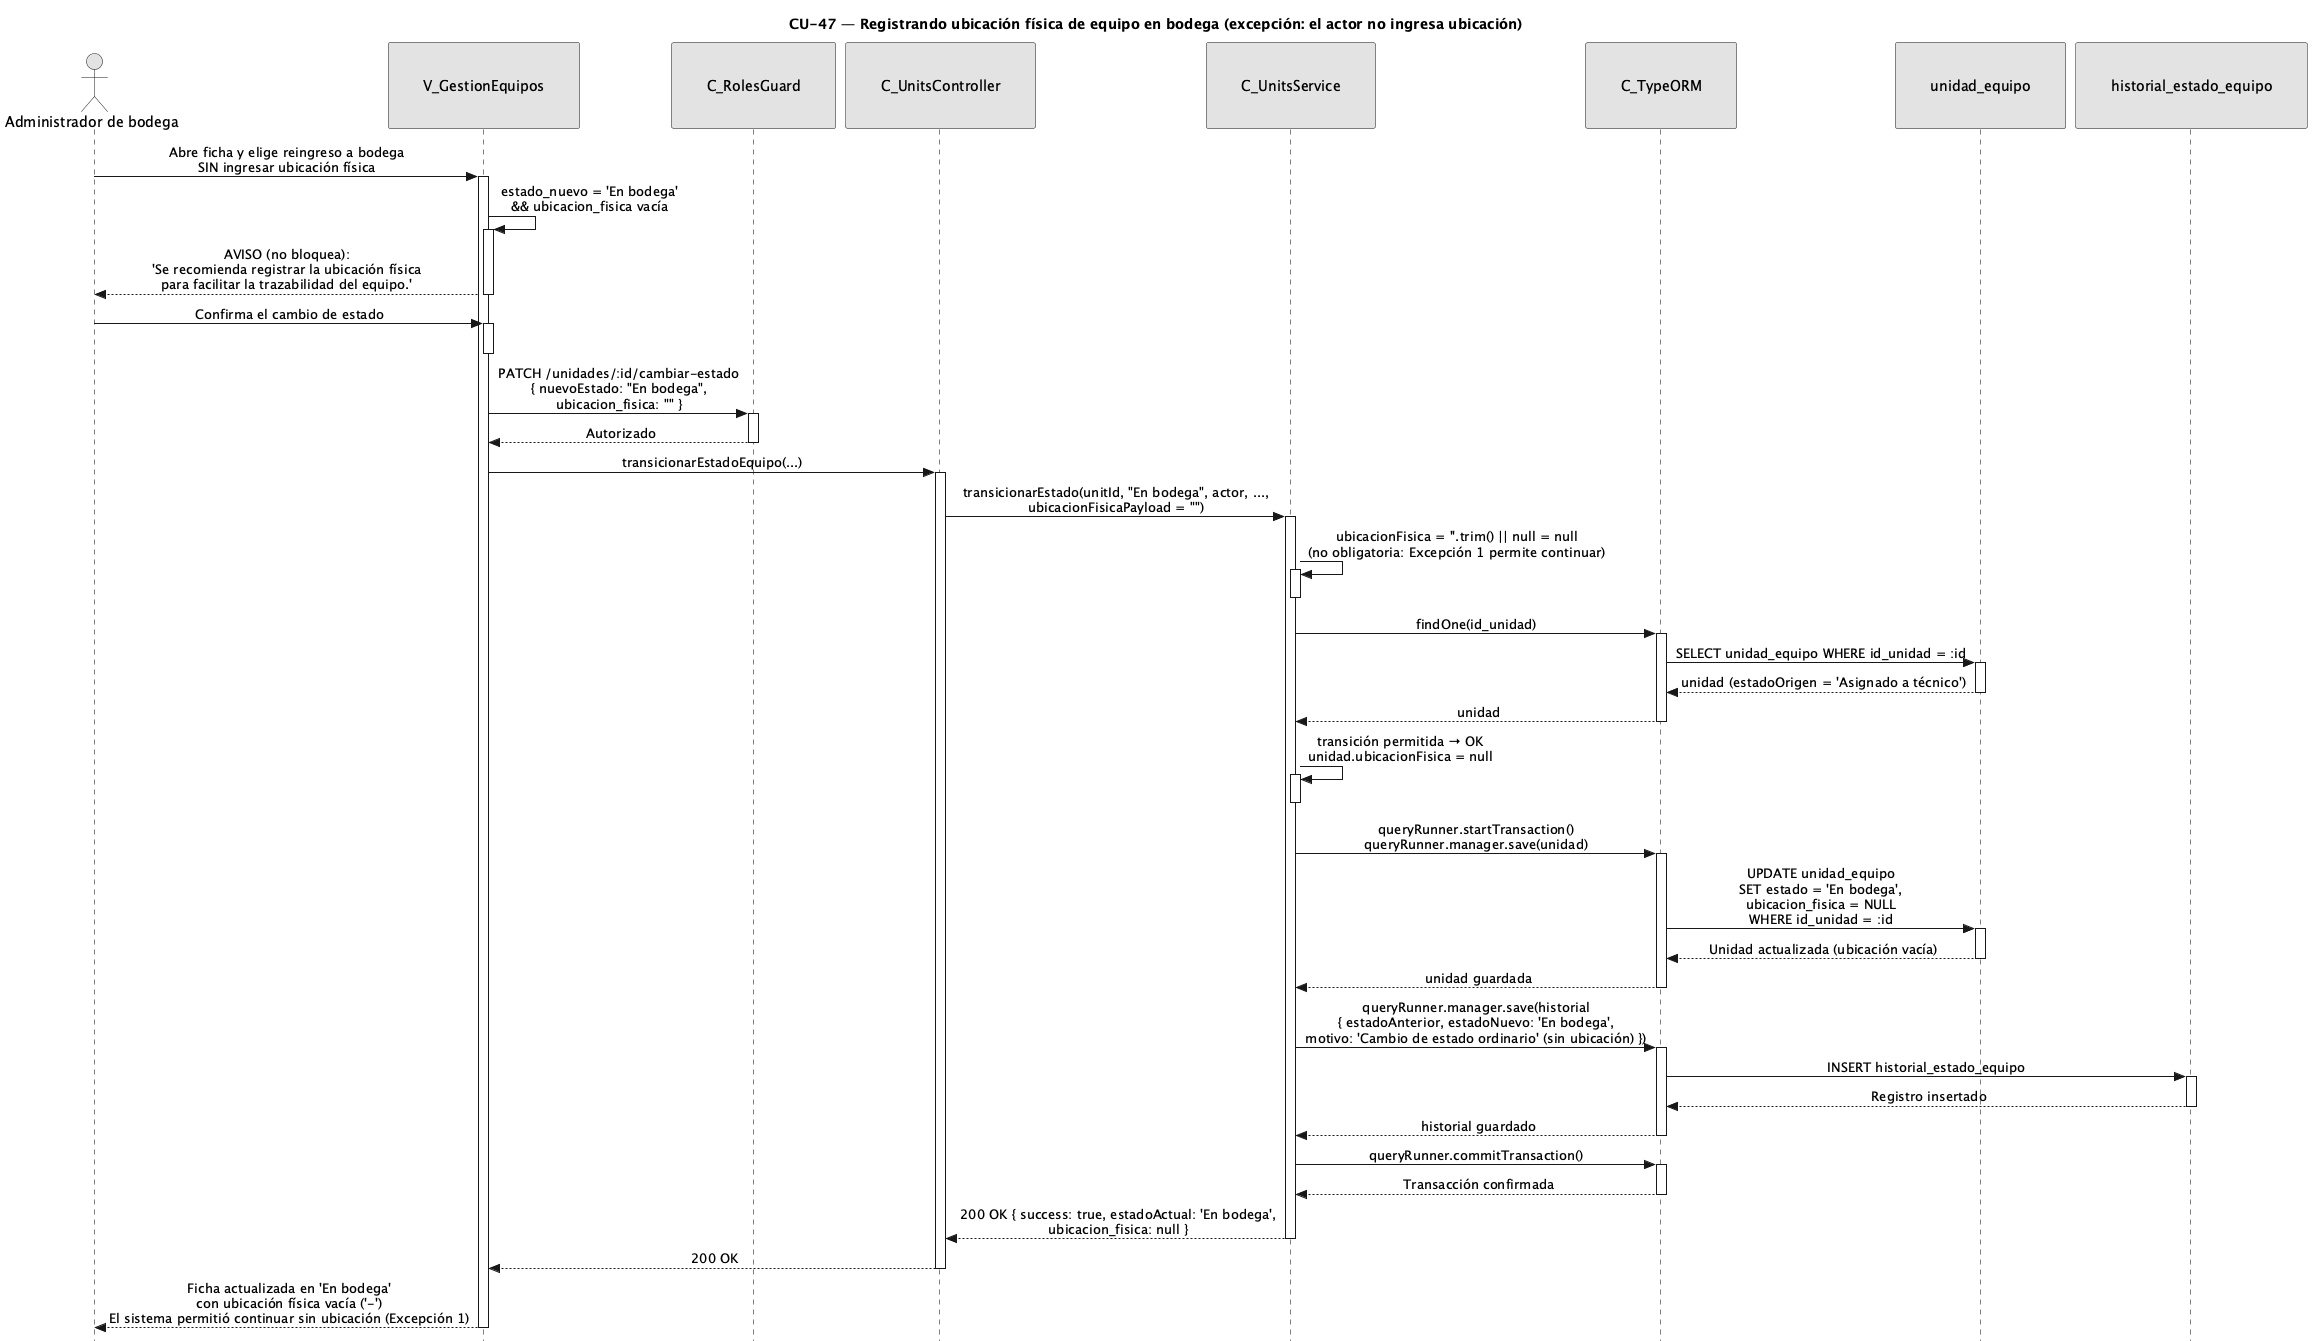

The diagram above was rendered by PlantUML. Its source (embedded in the PNG):
@startuml CU47-exc-sin-ubicacion
title CU-47 — Registrando ubicación física de equipo en bodega (excepción: el actor no ingresa ubicación)

skinparam style strictuml
skinparam monochrome true
skinparam shadowing false
skinparam sequenceMessageAlign center
<style>
sequenceDiagram {
  participant {
    padding 35
  }
  actor {
    padding 15
  }
}
</style>
skinparam sequence {
  MessageAlign center
  LifeLineBorderColor black
}
hide footbox

actor "Administrador de bodega" as user
participant "V_GestionEquipos" as view
participant "C_RolesGuard" as guard
participant "C_UnitsController" as ctrl
participant "C_UnitsService" as svc
participant "C_TypeORM" as orm
participant "unidad_equipo" as uent
participant "historial_estado_equipo" as hent

user -> view : Abre ficha y elige reingreso a bodega\nSIN ingresar ubicación física
activate view

view -> view : estado_nuevo = 'En bodega'\n&& ubicacion_fisica vacía
activate view
view --> user : AVISO (no bloquea):\n'Se recomienda registrar la ubicación física\npara facilitar la trazabilidad del equipo.'
deactivate view

user -> view : Confirma el cambio de estado
activate view
deactivate view

view -> guard : PATCH /unidades/:id/cambiar-estado\n{ nuevoEstado: "En bodega",\nubicacion_fisica: "" }
activate guard
guard --> view : Autorizado
deactivate guard

view -> ctrl : transicionarEstadoEquipo(...)
activate ctrl
ctrl -> svc : transicionarEstado(unitId, "En bodega", actor, ...,\nubicacionFisicaPayload = "")
activate svc

svc -> svc : ubicacionFisica = ''.trim() || null = null\n(no obligatoria: Excepción 1 permite continuar)
activate svc
deactivate svc

svc -> orm : findOne(id_unidad)
activate orm
orm -> uent : SELECT unidad_equipo WHERE id_unidad = :id
activate uent
uent --> orm : unidad (estadoOrigen = 'Asignado a técnico')
deactivate uent
orm --> svc : unidad
deactivate orm

svc -> svc : transición permitida → OK\nunidad.ubicacionFisica = null
activate svc
deactivate svc

svc -> orm : queryRunner.startTransaction()\nqueryRunner.manager.save(unidad)
activate orm
orm -> uent : UPDATE unidad_equipo\nSET estado = 'En bodega',\nubicacion_fisica = NULL\nWHERE id_unidad = :id
activate uent
uent --> orm : Unidad actualizada (ubicación vacía)
deactivate uent
orm --> svc : unidad guardada
deactivate orm

svc -> orm : queryRunner.manager.save(historial\n{ estadoAnterior, estadoNuevo: 'En bodega',\nmotivo: 'Cambio de estado ordinario' (sin ubicación) })
activate orm
orm -> hent : INSERT historial_estado_equipo
activate hent
hent --> orm : Registro insertado
deactivate hent
orm --> svc : historial guardado
deactivate orm

svc -> orm : queryRunner.commitTransaction()
activate orm
orm --> svc : Transacción confirmada
deactivate orm

svc --> ctrl : 200 OK { success: true, estadoActual: 'En bodega',\nubicacion_fisica: null }
deactivate svc
ctrl --> view : 200 OK
deactivate ctrl

view --> user : Ficha actualizada en 'En bodega'\ncon ubicación física vacía ('-')\nEl sistema permitió continuar sin ubicación (Excepción 1)
deactivate view

@enduml